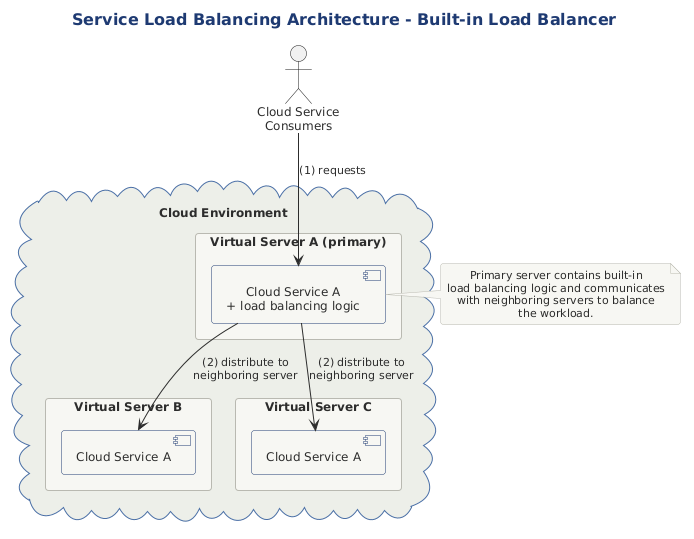

The diagram above was rendered by PlantUML. Its source (embedded in the PNG):
@startuml
title Service Load Balancing Architecture - Built-in Load Balancer

!include ../../../../../../tooling/styles/plantuml/structural/deployment-diagram-style.iuml

actor "Cloud Service\nConsumers" as CSC

cloud "Cloud Environment" as Cloud {

  package "Virtual Server A (primary)" as VSA {
    component "Cloud Service A\n+ load balancing logic" as CSA1
  }
  package "Virtual Server B" as VSB {
    component "Cloud Service A" as CSA2
  }
  package "Virtual Server C" as VSC {
    component "Cloud Service A" as CSA3
  }
}

CSC --> CSA1 : (1) requests
CSA1 --> CSA2 : (2) distribute to\nneighboring server
CSA1 --> CSA3 : (2) distribute to\nneighboring server

note right of CSA1
  Primary server contains built-in
  load balancing logic and communicates
  with neighboring servers to balance
  the workload.
end note

@enduml